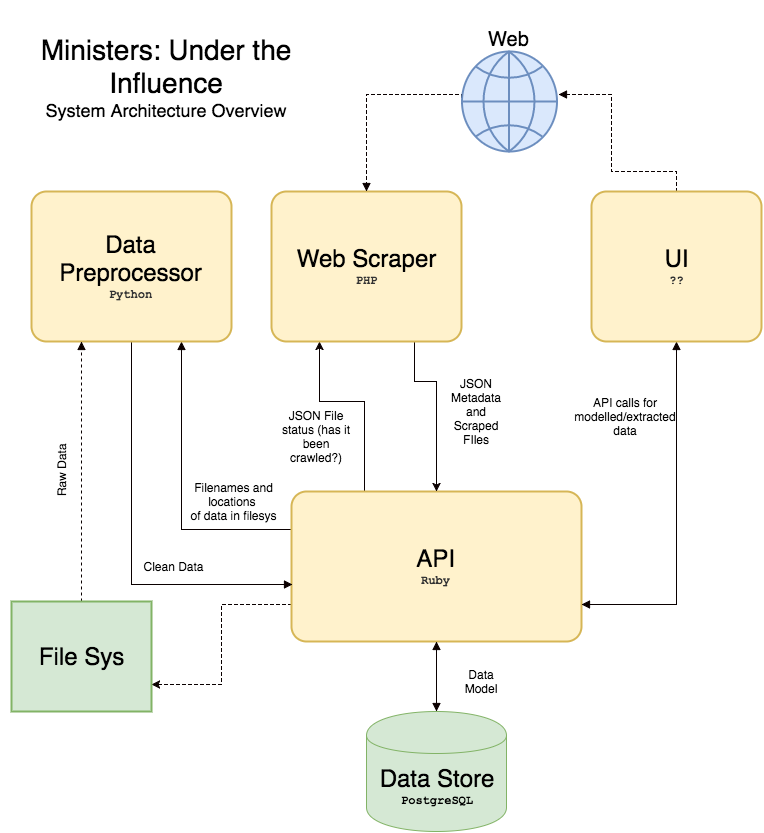

The diagram above was exported from draw.io. Its source (the exported page's mxGraphModel, read from the mxfile embedded in the PNG):
<mxGraphModel dx="790" dy="457" grid="1" gridSize="10" guides="1" tooltips="1" connect="1" arrows="1" fold="1" page="1" pageScale="1" pageWidth="850" pageHeight="1100" background="#ffffff" math="0" shadow="0">
  <root>
    <mxCell id="0" />
    <mxCell id="1" parent="0" />
    <mxCell id="11" style="edgeStyle=orthogonalEdgeStyle;rounded=0;html=1;exitX=0.25;exitY=0;entryX=0.25;entryY=1;startArrow=none;startFill=0;endArrow=classic;endFill=1;jettySize=auto;orthogonalLoop=1;strokeColor=#0A0000;strokeWidth=1;" parent="1" source="2" target="6" edge="1">
      <mxGeometry relative="1" as="geometry">
        <Array as="points">
          <mxPoint x="393" y="420" />
          <mxPoint x="348" y="420" />
        </Array>
      </mxGeometry>
    </mxCell>
    <mxCell id="12" style="edgeStyle=orthogonalEdgeStyle;rounded=0;html=1;exitX=0;exitY=0.75;entryX=1;entryY=0.75;dashed=1;startArrow=none;startFill=0;endArrow=classic;endFill=1;jettySize=auto;orthogonalLoop=1;strokeColor=#0A0000;strokeWidth=1;" parent="1" source="2" target="9" edge="1">
      <mxGeometry relative="1" as="geometry" />
    </mxCell>
    <mxCell id="26" style="edgeStyle=orthogonalEdgeStyle;rounded=0;html=1;exitX=0;exitY=0.25;entryX=0.75;entryY=1;startArrow=none;startFill=0;endArrow=block;endFill=1;jettySize=auto;orthogonalLoop=1;strokeColor=#0A0000;strokeWidth=1;" parent="1" source="2" target="5" edge="1">
      <mxGeometry relative="1" as="geometry" />
    </mxCell>
    <mxCell id="2" value="&lt;font style=&quot;font-size: 24px&quot;&gt;API&lt;/font&gt;&lt;br&gt;&lt;font face=&quot;Courier New&quot; color=&quot;#333333&quot;&gt;&lt;b&gt;Ruby&lt;/b&gt;&lt;/font&gt;" style="strokeWidth=2;rounded=1;arcSize=10;whiteSpace=wrap;html=1;align=center;fillColor=#fff2cc;strokeColor=#d6b656;" parent="1" vertex="1">
      <mxGeometry x="320" y="510" width="290" height="150" as="geometry" />
    </mxCell>
    <mxCell id="15" style="edgeStyle=orthogonalEdgeStyle;rounded=0;html=1;exitX=0.5;exitY=1;entryX=1;entryY=0.75;startArrow=block;startFill=1;endArrow=block;endFill=1;jettySize=auto;orthogonalLoop=1;strokeColor=#0A0000;strokeWidth=1;" parent="1" source="4" target="2" edge="1">
      <mxGeometry relative="1" as="geometry" />
    </mxCell>
    <mxCell id="23" style="edgeStyle=orthogonalEdgeStyle;rounded=0;html=1;exitX=0.5;exitY=0;entryX=1.021;entryY=0.429;entryPerimeter=0;dashed=1;startArrow=none;startFill=0;endArrow=block;endFill=1;jettySize=auto;orthogonalLoop=1;strokeColor=#0A0000;strokeWidth=1;" parent="1" source="4" target="17" edge="1">
      <mxGeometry relative="1" as="geometry">
        <Array as="points">
          <mxPoint x="705" y="190" />
          <mxPoint x="640" y="190" />
          <mxPoint x="640" y="113" />
        </Array>
      </mxGeometry>
    </mxCell>
    <mxCell id="4" value="&lt;font style=&quot;font-size: 24px&quot;&gt;UI&lt;/font&gt;&lt;br&gt;&lt;font color=&quot;#333333&quot; face=&quot;Courier New&quot;&gt;&lt;b&gt;??&lt;/b&gt;&lt;/font&gt;" style="strokeWidth=2;rounded=1;arcSize=10;whiteSpace=wrap;html=1;align=center;fillColor=#fff2cc;strokeColor=#d6b656;" parent="1" vertex="1">
      <mxGeometry x="620" y="210" width="170" height="150" as="geometry" />
    </mxCell>
    <mxCell id="25" style="edgeStyle=orthogonalEdgeStyle;rounded=0;html=1;exitX=0.5;exitY=1;entryX=0.005;entryY=0.622;entryPerimeter=0;startArrow=none;startFill=0;endArrow=block;endFill=1;jettySize=auto;orthogonalLoop=1;strokeColor=#0A0000;strokeWidth=1;" parent="1" source="5" target="2" edge="1">
      <mxGeometry relative="1" as="geometry" />
    </mxCell>
    <mxCell id="5" value="&lt;div&gt;&lt;font style=&quot;font-size: 24px&quot;&gt;Data Preprocessor&lt;/font&gt;&lt;/div&gt;&lt;font face=&quot;Courier New&quot; color=&quot;#333333&quot;&gt;&lt;b&gt;Python&lt;/b&gt;&lt;/font&gt;" style="strokeWidth=2;rounded=1;arcSize=10;whiteSpace=wrap;html=1;align=center;fillColor=#fff2cc;strokeColor=#d6b656;" parent="1" vertex="1">
      <mxGeometry x="60" y="210" width="200" height="150" as="geometry" />
    </mxCell>
    <mxCell id="10" style="edgeStyle=orthogonalEdgeStyle;rounded=0;html=1;exitX=0.75;exitY=1;entryX=0.5;entryY=0;startArrow=none;startFill=0;endArrow=classic;endFill=1;jettySize=auto;orthogonalLoop=1;strokeColor=#0A0000;strokeWidth=1;" parent="1" source="6" target="2" edge="1">
      <mxGeometry relative="1" as="geometry">
        <Array as="points">
          <mxPoint x="443" y="400" />
          <mxPoint x="465" y="400" />
        </Array>
      </mxGeometry>
    </mxCell>
    <mxCell id="6" value="&lt;span style=&quot;font-size: 24px&quot;&gt;Web Scraper&lt;/span&gt;&lt;br&gt;&lt;font face=&quot;Courier New&quot; color=&quot;#333333&quot;&gt;&lt;b&gt;PHP&lt;/b&gt;&lt;/font&gt;" style="strokeWidth=2;rounded=1;arcSize=10;whiteSpace=wrap;html=1;align=center;fillColor=#fff2cc;strokeColor=#d6b656;" parent="1" vertex="1">
      <mxGeometry x="300" y="210" width="190" height="150" as="geometry" />
    </mxCell>
    <mxCell id="14" style="edgeStyle=orthogonalEdgeStyle;rounded=0;html=1;exitX=0.5;exitY=0;entryX=0.5;entryY=1;startArrow=block;startFill=1;endArrow=block;endFill=1;jettySize=auto;orthogonalLoop=1;strokeColor=#0A0000;strokeWidth=1;" parent="1" source="8" target="2" edge="1">
      <mxGeometry relative="1" as="geometry" />
    </mxCell>
    <mxCell id="8" value="&lt;div&gt;&lt;font style=&quot;font-size: 24px&quot;&gt;&lt;br&gt;&lt;/font&gt;&lt;/div&gt;&lt;font style=&quot;font-size: 24px&quot;&gt;Data Store&lt;/font&gt;&lt;div&gt;&lt;font face=&quot;Courier New&quot;&gt;&lt;b&gt;PostgreSQL&lt;/b&gt;&lt;/font&gt;&lt;/div&gt;" style="shape=cylinder;whiteSpace=wrap;html=1;fillColor=#d5e8d4;align=center;strokeColor=#82b366;" parent="1" vertex="1">
      <mxGeometry x="395" y="730" width="140" height="120" as="geometry" />
    </mxCell>
    <mxCell id="16" style="edgeStyle=orthogonalEdgeStyle;rounded=0;html=1;exitX=0.5;exitY=0;entryX=0.25;entryY=1;startArrow=none;startFill=0;endArrow=block;endFill=1;jettySize=auto;orthogonalLoop=1;strokeColor=#0A0000;strokeWidth=1;dashed=1;" parent="1" source="9" target="5" edge="1">
      <mxGeometry relative="1" as="geometry" />
    </mxCell>
    <mxCell id="9" value="&lt;span style=&quot;font-size: 24px&quot;&gt;File Sys&lt;/span&gt;" style="strokeWidth=2;rounded=1;arcSize=0;whiteSpace=wrap;html=1;align=center;fillColor=#d5e8d4;strokeColor=#82b366;" parent="1" vertex="1">
      <mxGeometry x="40" y="620" width="140" height="110" as="geometry" />
    </mxCell>
    <mxCell id="22" style="edgeStyle=orthogonalEdgeStyle;rounded=0;html=1;dashed=1;startArrow=none;startFill=0;endArrow=block;endFill=1;jettySize=auto;orthogonalLoop=1;strokeColor=#0A0000;strokeWidth=1;exitX=-0.002;exitY=0.524;exitPerimeter=0;" parent="1" source="17" target="6" edge="1">
      <mxGeometry relative="1" as="geometry">
        <Array as="points">
          <mxPoint x="395" y="113" />
        </Array>
      </mxGeometry>
    </mxCell>
    <mxCell id="17" value="" style="html=1;verticalLabelPosition=bottom;labelBackgroundColor=#ffffff;verticalAlign=top;strokeWidth=2;strokeColor=#6c8ebf;fillColor=#dae8fc;shadow=0;dashed=0;shape=mxgraph.ios7.icons.globe;align=center;" parent="1" vertex="1">
      <mxGeometry x="490" y="70" width="95" height="100" as="geometry" />
    </mxCell>
    <mxCell id="19" value="&lt;span style=&quot;color: rgb(0 , 0 , 0) ; font-family: &amp;#34;helvetica&amp;#34; ; font-size: 20px ; font-style: normal ; font-weight: normal ; letter-spacing: normal ; text-align: center ; text-indent: 0px ; text-transform: none ; white-space: normal ; word-spacing: 0px ; display: inline ; float: none&quot;&gt;Web&lt;/span&gt;" style="text;html=1;" parent="1" vertex="1">
      <mxGeometry x="515" y="40" width="70" height="30" as="geometry" />
    </mxCell>
    <mxCell id="24" value="Raw Data" style="text;html=1;strokeColor=none;fillColor=none;align=center;verticalAlign=middle;whiteSpace=wrap;rotation=-90;" parent="1" vertex="1">
      <mxGeometry x="40" y="480" width="100" height="20" as="geometry" />
    </mxCell>
    <mxCell id="27" value="Filenames and locations&amp;nbsp;&lt;div&gt;of data in filesys&lt;/div&gt;" style="text;html=1;strokeColor=none;fillColor=none;align=center;verticalAlign=middle;whiteSpace=wrap;rotation=0;" parent="1" vertex="1">
      <mxGeometry x="205" y="510" width="115" height="20" as="geometry" />
    </mxCell>
    <mxCell id="28" value="Clean Data" style="text;html=1;strokeColor=none;fillColor=none;align=center;verticalAlign=middle;whiteSpace=wrap;" parent="1" vertex="1">
      <mxGeometry x="160" y="575" width="85" height="20" as="geometry" />
    </mxCell>
    <mxCell id="29" value="JSON Metadata and Scraped FIles" style="text;html=1;strokeColor=none;fillColor=none;align=center;verticalAlign=middle;whiteSpace=wrap;" parent="1" vertex="1">
      <mxGeometry x="475" y="414" width="60" height="31" as="geometry" />
    </mxCell>
    <mxCell id="30" value="JSON File status (has it been crawled?)" style="text;html=1;strokeColor=none;fillColor=none;align=center;verticalAlign=middle;whiteSpace=wrap;" parent="1" vertex="1">
      <mxGeometry x="310" y="445" width="70" height="20" as="geometry" />
    </mxCell>
    <mxCell id="31" value="API calls for modelled/extracted data" style="text;html=1;strokeColor=none;fillColor=none;align=center;verticalAlign=middle;whiteSpace=wrap;" parent="1" vertex="1">
      <mxGeometry x="634" y="425" width="40" height="20" as="geometry" />
    </mxCell>
    <mxCell id="35" value="Data Model" style="text;html=1;strokeColor=none;fillColor=none;align=center;verticalAlign=middle;whiteSpace=wrap;" parent="1" vertex="1">
      <mxGeometry x="490" y="690" width="40" height="20" as="geometry" />
    </mxCell>
    <mxCell id="40" value="&lt;font style=&quot;font-size: 28px&quot;&gt;Ministers: Under the Influence&lt;/font&gt;&lt;div&gt;&lt;font size=&quot;4&quot;&gt;System Architecture Overview&lt;/font&gt;&lt;/div&gt;" style="text;html=1;strokeColor=none;fillColor=none;align=center;verticalAlign=middle;whiteSpace=wrap;" parent="1" vertex="1">
      <mxGeometry x="30" y="20" width="330" height="150" as="geometry" />
    </mxCell>
  </root>
</mxGraphModel>